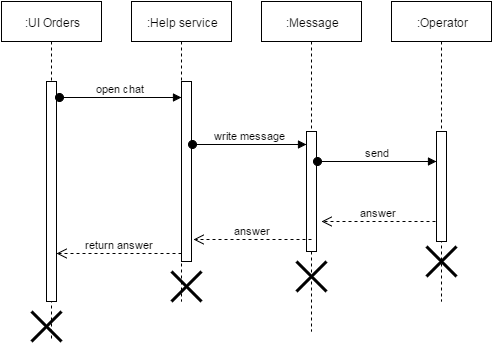

The diagram above was exported from draw.io. Its source (the exported page's mxGraphModel, read from the mxfile embedded in the PNG):
<mxGraphModel dx="876" dy="433" grid="1" gridSize="10" guides="1" tooltips="1" connect="1" arrows="1" fold="1" page="1" pageScale="1" pageWidth="1652" pageHeight="1169" background="#ffffff" math="0" shadow="0">
  <root>
    <mxCell id="0" />
    <mxCell id="1" parent="0" />
    <mxCell id="ad1adb0ebd8669a-1" value=":UI Orders" style="shape=umlLifeline;perimeter=lifelinePerimeter;whiteSpace=wrap;html=1;container=1;collapsible=0;recursiveResize=0;outlineConnect=0;align=center;" parent="1" vertex="1">
      <mxGeometry x="10" y="10" width="100" height="340" as="geometry" />
    </mxCell>
    <mxCell id="ad1adb0ebd8669a-3" value="" style="html=1;points=[];perimeter=orthogonalPerimeter;align=center;" parent="ad1adb0ebd8669a-1" vertex="1">
      <mxGeometry x="45" y="80" width="10" height="220" as="geometry" />
    </mxCell>
    <mxCell id="2481119c60d674e-5" value="" style="shape=umlDestroy;whiteSpace=wrap;html=1;strokeWidth=3;align=center;" vertex="1" parent="ad1adb0ebd8669a-1">
      <mxGeometry x="30" y="310" width="30" height="30" as="geometry" />
    </mxCell>
    <mxCell id="ad1adb0ebd8669a-2" value=":Help service" style="shape=umlLifeline;perimeter=lifelinePerimeter;whiteSpace=wrap;html=1;container=1;collapsible=0;recursiveResize=0;outlineConnect=0;align=center;" parent="1" vertex="1">
      <mxGeometry x="140" y="10" width="100" height="300" as="geometry" />
    </mxCell>
    <mxCell id="ad1adb0ebd8669a-4" value="" style="html=1;points=[];perimeter=orthogonalPerimeter;align=center;" parent="ad1adb0ebd8669a-2" vertex="1">
      <mxGeometry x="50" y="80" width="10" height="180" as="geometry" />
    </mxCell>
    <mxCell id="2481119c60d674e-4" value="" style="shape=umlDestroy;whiteSpace=wrap;html=1;strokeWidth=3;align=center;" vertex="1" parent="ad1adb0ebd8669a-2">
      <mxGeometry x="40" y="270" width="30" height="30" as="geometry" />
    </mxCell>
    <mxCell id="ad1adb0ebd8669a-5" value="open chat" style="html=1;verticalAlign=bottom;startArrow=oval;endArrow=block;startSize=8;exitX=1.3;exitY=0.071;exitPerimeter=0;" parent="1" source="ad1adb0ebd8669a-3" target="ad1adb0ebd8669a-4" edge="1">
      <mxGeometry relative="1" as="geometry">
        <mxPoint x="130" y="90" as="sourcePoint" />
      </mxGeometry>
    </mxCell>
    <mxCell id="ad1adb0ebd8669a-6" value=":Message" style="shape=umlLifeline;perimeter=lifelinePerimeter;whiteSpace=wrap;html=1;container=1;collapsible=0;recursiveResize=0;outlineConnect=0;align=center;" parent="1" vertex="1">
      <mxGeometry x="270" y="10" width="100" height="330" as="geometry" />
    </mxCell>
    <mxCell id="ad1adb0ebd8669a-7" value="" style="html=1;points=[];perimeter=orthogonalPerimeter;align=center;" parent="ad1adb0ebd8669a-6" vertex="1">
      <mxGeometry x="45" y="130" width="10" height="120" as="geometry" />
    </mxCell>
    <mxCell id="2481119c60d674e-3" value="" style="shape=umlDestroy;whiteSpace=wrap;html=1;strokeWidth=3;align=center;" vertex="1" parent="ad1adb0ebd8669a-6">
      <mxGeometry x="35" y="260" width="30" height="30" as="geometry" />
    </mxCell>
    <mxCell id="ad1adb0ebd8669a-8" value="write message" style="html=1;verticalAlign=bottom;startArrow=oval;endArrow=block;startSize=8;exitX=1.1;exitY=0.35;exitPerimeter=0;" parent="1" source="ad1adb0ebd8669a-4" target="ad1adb0ebd8669a-7" edge="1">
      <mxGeometry relative="1" as="geometry">
        <mxPoint x="255" y="110" as="sourcePoint" />
      </mxGeometry>
    </mxCell>
    <mxCell id="ad1adb0ebd8669a-9" value=":Operator" style="shape=umlLifeline;perimeter=lifelinePerimeter;whiteSpace=wrap;html=1;container=1;collapsible=0;recursiveResize=0;outlineConnect=0;align=center;" parent="1" vertex="1">
      <mxGeometry x="400" y="10" width="100" height="300" as="geometry" />
    </mxCell>
    <mxCell id="ad1adb0ebd8669a-10" value="" style="html=1;points=[];perimeter=orthogonalPerimeter;align=center;" parent="ad1adb0ebd8669a-9" vertex="1">
      <mxGeometry x="45" y="130" width="10" height="110" as="geometry" />
    </mxCell>
    <mxCell id="2481119c60d674e-2" value="" style="shape=umlDestroy;whiteSpace=wrap;html=1;strokeWidth=3;align=center;" vertex="1" parent="ad1adb0ebd8669a-9">
      <mxGeometry x="35" y="245" width="30" height="30" as="geometry" />
    </mxCell>
    <mxCell id="ad1adb0ebd8669a-11" value="send" style="html=1;verticalAlign=bottom;startArrow=oval;endArrow=block;startSize=8;" parent="1" target="ad1adb0ebd8669a-10" edge="1">
      <mxGeometry relative="1" as="geometry">
        <mxPoint x="326" y="170" as="sourcePoint" />
        <Array as="points">
          <mxPoint x="420" y="170" />
        </Array>
      </mxGeometry>
    </mxCell>
    <mxCell id="ad1adb0ebd8669a-15" value="answer" style="html=1;verticalAlign=bottom;endArrow=open;dashed=1;endSize=8;exitX=-0.1;exitY=0.818;exitPerimeter=0;" parent="1" edge="1" source="ad1adb0ebd8669a-10">
      <mxGeometry x="375" y="240" as="geometry">
        <mxPoint x="330" y="230" as="targetPoint" />
        <mxPoint x="445" y="240" as="sourcePoint" />
      </mxGeometry>
    </mxCell>
    <mxCell id="ad1adb0ebd8669a-16" value="return answer" style="html=1;verticalAlign=bottom;endArrow=open;dashed=1;endSize=8;exitX=0;exitY=0.95;" parent="1" target="ad1adb0ebd8669a-3" edge="1">
      <mxGeometry x="120" y="262" as="geometry">
        <mxPoint x="60" y="259" as="targetPoint" />
        <mxPoint x="190" y="262" as="sourcePoint" />
      </mxGeometry>
    </mxCell>
    <mxCell id="2481119c60d674e-1" value="answer" style="html=1;verticalAlign=bottom;endArrow=open;dashed=1;endSize=8;entryX=1.2;entryY=0.878;entryPerimeter=0;" edge="1" parent="1" target="ad1adb0ebd8669a-4">
      <mxGeometry x="385" y="250" as="geometry">
        <mxPoint x="340" y="250" as="targetPoint" />
        <mxPoint x="320" y="248" as="sourcePoint" />
      </mxGeometry>
    </mxCell>
  </root>
</mxGraphModel>